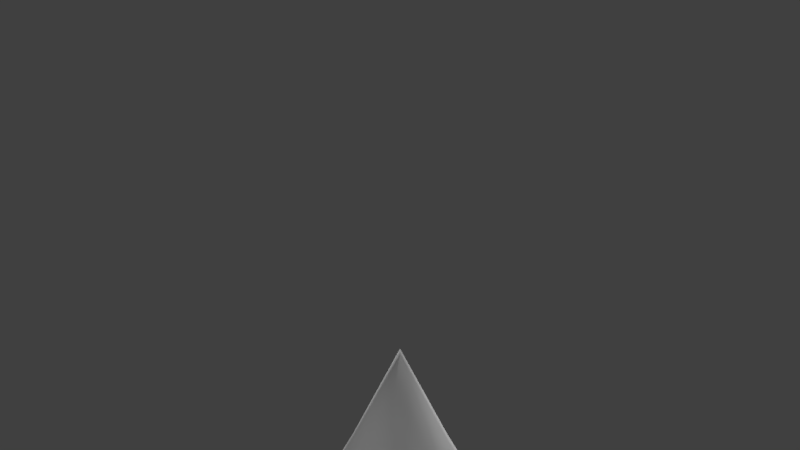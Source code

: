 # Source: waterdrop.blend  (saved by Blender 2.79.0; exported with 4.5.12 LTS)
import bpy
from mathutils import Matrix  # noqa: F401  (used for matrix-valued properties, if any)

bpy.ops.wm.read_factory_settings(use_empty=True)
scene = bpy.context.scene
scene.name = 'Scene'

# ---- collections
col_collection_1 = bpy.data.collections.new('Collection 1'); scene.collection.children.link(col_collection_1)

# ---- world
world_world = bpy.data.worlds.new('World'); scene.world = world_world
world_world.color = (0.05088, 0.05088, 0.05088)
world_world.use_sun_shadow = False
world_world.sun_shadow_jitter_overblur = 0.0
world_world.cycles.sampling_method = 'MANUAL'

# ---- cameras
cam_camera_004 = bpy.data.cameras.new('Camera.004')
cam_camera_004.clip_end = 100.0
cam_camera_004.lens = 35.0
cam_camera_004.sensor_width = 32.0
cam_camera_004.sensor_height = 18.0
cam_camera_004.display_size = 2.0
cam_camera_004.dof.focus_distance = 0.0
cam_camera_004.dof.aperture_fstop = 128.0
cam_camera_004.dof.aperture_blades = 6
cam_camera_001 = bpy.data.cameras.new('Camera.001')
cam_camera_001.clip_end = 100.0
cam_camera_001.lens = 35.0
cam_camera_001.sensor_width = 32.0
cam_camera_001.sensor_height = 18.0
cam_camera_001.display_size = 2.0
cam_camera_001.dof.focus_distance = 0.0
cam_camera_001.dof.aperture_fstop = 128.0
cam_camera_001.dof.aperture_blades = 6
cam_camera_002 = bpy.data.cameras.new('Camera.002')
cam_camera_002.clip_end = 100.0
cam_camera_002.lens = 35.0
cam_camera_002.sensor_width = 32.0
cam_camera_002.sensor_height = 18.0
cam_camera_002.display_size = 2.0
cam_camera_002.dof.focus_distance = 0.0
cam_camera_002.dof.aperture_fstop = 128.0
cam_camera_002.dof.aperture_blades = 6
cam_camera_003 = bpy.data.cameras.new('Camera.003')
cam_camera_003.clip_end = 100.0
cam_camera_003.lens = 35.0
cam_camera_003.sensor_width = 32.0
cam_camera_003.sensor_height = 18.0
cam_camera_003.display_size = 2.0
cam_camera_003.dof.focus_distance = 0.0
cam_camera_003.dof.aperture_fstop = 128.0
cam_camera_003.dof.aperture_blades = 6

# ---- lights
light_sun = bpy.data.lights.new('Sun', 'SUN')
light_sun.transmission_factor = 0.0
light_sun.angle = 0.1993
light_sun.energy = 1.0
light_sun.shadow_buffer_clip_start = 0.5
light_sun.shadow_soft_size = 0.1
light_sun.shadow_cascade_max_distance = 1000.0
light_point = bpy.data.lights.new('Point', 'POINT')
light_point.transmission_factor = 0.0
light_point.energy = 100.0
light_point.shadow_buffer_clip_start = 0.5
light_point.shadow_soft_size = 0.1
light_point.shadow_maximum_resolution = 0.006
light_point.use_absolute_resolution = True
light_point_001 = bpy.data.lights.new('Point.001', 'POINT')
light_point_001.transmission_factor = 0.0
light_point_001.energy = 100.0
light_point_001.shadow_buffer_clip_start = 0.5
light_point_001.shadow_soft_size = 0.1
light_point_001.shadow_maximum_resolution = 0.006
light_point_001.use_absolute_resolution = True
light_point_002 = bpy.data.lights.new('Point.002', 'POINT')
light_point_002.transmission_factor = 0.0
light_point_002.energy = 100.0
light_point_002.shadow_buffer_clip_start = 0.5
light_point_002.shadow_soft_size = 0.1
light_point_002.shadow_maximum_resolution = 0.006
light_point_002.use_absolute_resolution = True
light_point_003 = bpy.data.lights.new('Point.003', 'POINT')
light_point_003.transmission_factor = 0.0
light_point_003.energy = 100.0
light_point_003.shadow_buffer_clip_start = 0.5
light_point_003.shadow_soft_size = 0.1
light_point_003.shadow_maximum_resolution = 0.006
light_point_003.use_absolute_resolution = True

# ---- meshes
me_sphere = bpy.data.meshes.new('Sphere')
me_sphere.from_pydata([(0.0, -0.1468, -2.997), (-1.068e-07, -0.1468, -0.009541), (1.959e-08, 0.159, -1.659), (-0.3827, 0.159, -2.92), (-0.7071, 0.159, -2.704), (-0.9239, 0.159, -2.379), (0.3827, -0.1468, -0.7008), (0.7071, -0.1468, -1.222), (0.9239, -0.1468, -1.614), (1.0, -0.1468, -1.997), (0.9239, -0.1468, -2.379), (0.7071, -0.1468, -2.704), (0.3827, -0.1468, -2.92), (0.2706, -0.4174, -0.7008), (0.5, -0.6468, -1.222), (0.6533, -0.8001, -1.614), (0.7071, -0.854, -1.997), (0.6533, -0.8001, -2.379), (0.5, -0.6468, -2.704), (0.2706, -0.4174, -2.92), (1.244e-08, -0.5295, -0.7008), (1.244e-08, -0.854, -1.222), (4.224e-08, -1.071, -1.614), (1.244e-08, -1.147, -1.997), (4.224e-08, -1.071, -2.379), (1.244e-08, -0.854, -2.704), (1.244e-08, -0.5295, -2.92), (-0.2706, -0.4174, -0.7008), (-0.5, -0.6468, -1.222), (-0.6533, -0.8001, -1.614), (-0.7071, -0.854, -1.997), (-0.6533, -0.8001, -2.379), (-0.5, -0.6468, -2.704), (-0.2706, -0.4174, -2.92), (-0.3827, -0.1468, -0.7008), (-0.7071, -0.1468, -1.222), (-0.9239, -0.1468, -1.614), (-1.0, -0.1468, -1.997), (-0.9239, -0.1468, -2.379), (-0.7071, -0.1468, -2.704), (-0.3827, -0.1468, -2.92), (-1.0, 0.159, -1.997), (-0.9239, 0.159, -1.614), (-0.7071, 0.159, -1.222), (-0.3827, 0.159, -0.7008), (0.3827, 0.159, -2.92), (0.7071, 0.159, -2.704), (0.9239, 0.159, -2.379), (1.0, 0.159, -1.997), (0.9239, 0.159, -1.614), (0.7071, 0.159, -1.222), (0.3827, 0.159, -0.7008), (-1.068e-07, 0.159, -0.009541), (0.0, 0.159, -2.997)], [], [(52, 51, 2), (44, 52, 2), (43, 44, 2), (42, 43, 2), (41, 42, 2), (5, 41, 2), (4, 5, 2), (3, 4, 2), (53, 3, 2), (45, 53, 2), (46, 45, 2), (47, 46, 2), (48, 47, 2), (49, 48, 2), (50, 49, 2), (12, 0, 53, 45), (0, 12, 19), (11, 10, 17, 18), (9, 8, 15, 16), (7, 6, 13, 14), (12, 11, 18, 19), (10, 9, 16, 17), (8, 7, 14, 15), (6, 1, 13), (16, 15, 22, 23), (14, 13, 20, 21), (19, 18, 25, 26), (17, 16, 23, 24), (15, 14, 21, 22), (13, 1, 20), (0, 19, 26), (18, 17, 24, 25), (26, 25, 32, 33), (24, 23, 30, 31), (22, 21, 28, 29), (20, 1, 27), (0, 26, 33), (25, 24, 31, 32), (23, 22, 29, 30), (21, 20, 27, 28), (29, 28, 35, 36), (27, 1, 34), (0, 33, 40), (32, 31, 38, 39), (30, 29, 36, 37), (28, 27, 34, 35), (33, 32, 39, 40), (31, 30, 37, 38), (34, 1, 52, 44), (38, 37, 41, 5), (9, 10, 47, 48), (1, 6, 51, 52), (37, 36, 42, 41), (8, 9, 48, 49), (36, 35, 43, 42), (7, 8, 49, 50), (35, 34, 44, 43), (6, 7, 50, 51), (40, 39, 4, 3), (11, 12, 45, 46), (0, 40, 3, 53), (39, 38, 5, 4), (10, 11, 46, 47), (51, 50, 2)])
me_sphere.polygons.foreach_set('use_smooth', [True] * 64)
me_sphere.use_remesh_preserve_volume = False
me_sphere.use_remesh_preserve_attributes = False
me_sphere.use_mirror_vertex_groups = False
me_sphere.update()

# ---- objects
ob_sphere = bpy.data.objects.new('Sphere', me_sphere)
ob_lamps = bpy.data.objects.new('Lamps', None)
ob_sun = bpy.data.objects.new('Sun', light_sun)
ob_point = bpy.data.objects.new('Point', light_point)
ob_point_001 = bpy.data.objects.new('Point.001', light_point_001)
ob_point_002 = bpy.data.objects.new('Point.002', light_point_002)
ob_point_003 = bpy.data.objects.new('Point.003', light_point_003)
ob_cameras = bpy.data.objects.new('Cameras', None)
ob_camera_003 = bpy.data.objects.new('Camera.003', cam_camera_004)
ob_camera = bpy.data.objects.new('Camera', cam_camera_001)
ob_camera_001 = bpy.data.objects.new('Camera.001', cam_camera_002)
ob_camera_002 = bpy.data.objects.new('Camera.002', cam_camera_003)

# ---- transforms, parenting, visibility, modifiers, constraints
ob_sphere.location = (0.0, 0.0, 0.0)
ob_sphere.lineart.crease_threshold = 0.0
ob_lamps.location = (0.0, 0.0, 0.0)
ob_lamps.empty_image_offset = (0.0, 0.0)
ob_lamps.hide_viewport = True
ob_lamps.lineart.crease_threshold = 0.0
ob_sun.parent = ob_lamps
ob_sun.location = (5.0, 5.0, 2.0)
ob_sun.rotation_euler = (-0.7854, 0.7854, 1.416e-07)
ob_sun.hide_select = True
ob_sun.lineart.crease_threshold = 0.0
ob_point.parent = ob_lamps
ob_point.location = (5.0, 0.0, 1.0)
ob_point.hide_select = True
ob_point.lineart.crease_threshold = 0.0
ob_point_001.parent = ob_lamps
ob_point_001.location = (0.0, -5.0, 1.0)
ob_point_001.rotation_euler = (0.0, -0.0, -1.571)
ob_point_001.hide_select = True
ob_point_001.lineart.crease_threshold = 0.0
ob_point_002.parent = ob_lamps
ob_point_002.location = (-5.0, 0.0, 1.0)
ob_point_002.rotation_euler = (0.0, 0.0, -3.142)
ob_point_002.hide_select = True
ob_point_002.lineart.crease_threshold = 0.0
ob_point_003.parent = ob_lamps
ob_point_003.location = (0.0, 5.0, 1.0)
ob_point_003.rotation_euler = (0.0, -0.0, -4.712)
ob_point_003.hide_select = True
ob_point_003.lineart.crease_threshold = 0.0
ob_cameras.location = (0.0, 0.0, 0.0)
ob_cameras.empty_image_offset = (0.0, 0.0)
ob_cameras.hide_viewport = True
ob_cameras.lineart.crease_threshold = 0.0
ob_camera_003.parent = ob_cameras
ob_camera_003.location = (4.95, -4.95, 1.0)
ob_camera_003.rotation_euler = (1.571, 2.22e-16, 0.7854)
ob_camera_003.scale = (0.5, 0.5, 0.5)
ob_camera_003.hide_viewport = True
ob_camera_003.lineart.crease_threshold = 0.0
ob_camera.parent = ob_cameras
ob_camera.location = (0.0, -7.0, 1.0)
ob_camera.rotation_euler = (1.571, 2.22e-16, 2.22e-16)
ob_camera.scale = (0.5, 0.5, 0.5)
ob_camera.hide_viewport = True
ob_camera.lineart.crease_threshold = 0.0
ob_camera_001.parent = ob_cameras
ob_camera_001.location = (0.0, 7.0, 1.0)
ob_camera_001.rotation_euler = (1.571, 2.22e-16, 2.22e-16)
ob_camera_001.scale = (0.5, 0.5, -0.5)
ob_camera_001.hide_viewport = True
ob_camera_001.lineart.crease_threshold = 0.0
ob_camera_002.parent = ob_cameras
ob_camera_002.location = (7.0, 4.768e-07, 1.0)
ob_camera_002.rotation_euler = (1.571, 2.22e-16, 1.571)
ob_camera_002.scale = (0.5, 0.5, 0.5)
ob_camera_002.hide_viewport = True
ob_camera_002.lineart.crease_threshold = 0.0

# ---- collection membership
col_collection_1.objects.link(ob_sphere)
col_collection_1.objects.link(ob_lamps)
col_collection_1.objects.link(ob_sun)
col_collection_1.objects.link(ob_point)
col_collection_1.objects.link(ob_point_001)
col_collection_1.objects.link(ob_point_002)
col_collection_1.objects.link(ob_point_003)
col_collection_1.objects.link(ob_cameras)
col_collection_1.objects.link(ob_camera_003)
col_collection_1.objects.link(ob_camera)
col_collection_1.objects.link(ob_camera_001)
col_collection_1.objects.link(ob_camera_002)

# ---- scene / render settings (as saved in the file)
scene.camera = ob_camera
scene.frame_start = 1; scene.frame_end = 250; scene.frame_set(1)
scene.render.engine = 'BLENDER_EEVEE_NEXT'
scene.render.resolution_percentage = 50
scene.render.dither_intensity = 0.0
scene.cycles.use_denoising = False
scene.cycles.samples = 128
scene.cycles.sampling_pattern = 'TABULATED_SOBOL'
scene.cycles.use_adaptive_sampling = False
scene.cycles.use_light_tree = False
scene.cycles.blur_glossy = 0.0
scene.cycles.sample_clamp_indirect = 0.0
scene.view_settings.view_transform = 'Standard'
bpy.context.view_layer.update()
